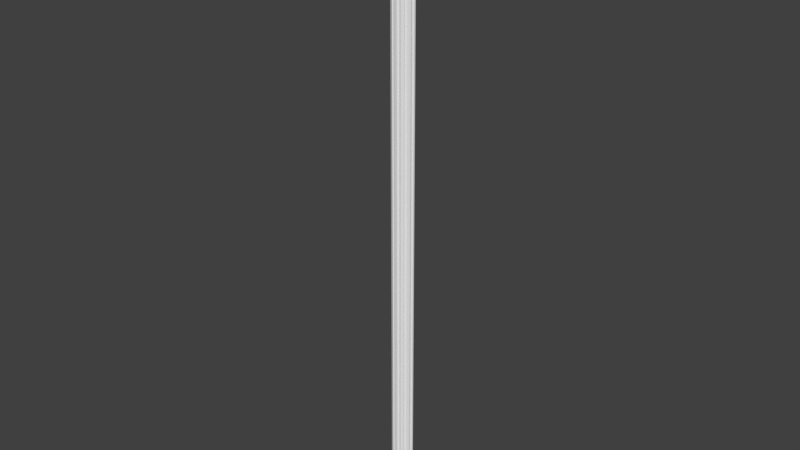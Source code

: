 # Source: OWP_7108.36.blend  (saved by Blender 2.78.0; exported with 4.5.12 LTS)
import bpy
from mathutils import Matrix  # noqa: F401  (used for matrix-valued properties, if any)

bpy.ops.wm.read_factory_settings(use_empty=True)
scene = bpy.context.scene
scene.name = 'Scene'

# ---- collections
col_collection_1 = bpy.data.collections.new('Collection 1'); scene.collection.children.link(col_collection_1)

# ---- world
world_world = bpy.data.worlds.new('World'); scene.world = world_world
world_world.color = (0.05088, 0.05088, 0.05088)
world_world.use_sun_shadow = False
world_world.sun_shadow_jitter_overblur = 0.0
world_world.cycles.sampling_method = 'MANUAL'

# ---- meshes
me_owp_7108_36_3dsolid = bpy.data.meshes.new('OWP 7108.36 3dsolid')
me_owp_7108_36_3dsolid.from_pydata([(0.1376, 0.2811, 36.0), (0.08673, 0.3522, 36.0), (0.2244, 0.2617, 36.0), (0.08655, 0.4888, 36.0), (0.08502, 0.5237, 36.0), (0.2579, 0.2305, 36.0), (0.5136, 0.08626, 36.0), (0.243, 0.248, 36.0), (0.2729, 0.1971, 36.0), (0.4785, 0.08555, 36.0), (0.2741, 0.1645, 36.0), (0.3181, 0.1077, 36.0), (0.269, 0.1421, 36.0), (0.4244, 0.05233, 36.0), (0.4427, 0.06904, 36.0), (0.37, 0.07768, 36.0), (0.5375, 0.07984, 36.0), (0.8375, 0.07984, 36.0), (0.8159, 0.06768, 36.0), (0.5771, 0.05056, 36.0), (0.7979, 0.05056, 36.0), (0.5591, 0.06768, 36.0), (0.5902, 0.02952, 36.0), (0.6575, 0.0006553, 36.0), (0.5978, 0.005883, 36.0), (0.7175, 0.0006553, 36.0), (0.7751, 0.006752, 36.0), (0.8614, 0.08626, 36.0), (0.8862, 0.08655, 36.0), (1.107, 0.21, 36.0), (1.101, 0.1442, 36.0), (0.9485, 0.05916, 36.0), (1.005, 0.07768, 36.0), (1.057, 0.1077, 36.0), (1.117, 0.2305, 36.0), (1.141, 0.2557, 36.0), (1.291, 0.5281, 36.0), (1.288, 0.4888, 36.0), (1.176, 0.2721, 36.0), (1.271, 0.3237, 36.0), (1.239, 0.2769, 36.0), (1.299, 0.373, 36.0), (1.323, 0.4244, 36.0), (1.306, 0.4427, 36.0), (1.294, 0.4646, 36.0), (0.06172, 0.5675, 36.0), (1.326, 0.5806, 36.0), (1.375, 0.6875, 36.0), (1.374, 0.6575, 36.0), (1.369, 0.5979, 36.0), (1e-06, 0.6875, 36.0), (0.0006553, 0.6575, 36.0), (0.005555, 0.6004, 36.0), (0.08069, 0.4646, 36.0), (0.05233, 0.4244, 36.0), (0.06904, 0.4427, 36.0), (1.167, 0.2707, 1e-06), (1.114, 0.2289, 1e-06), (1.1, 0.174, 1e-06), (1.106, 0.1421, 1e-06), (1.036, 0.09427, 1e-06), (0.9506, 0.05233, 1e-06), (0.92, 0.07719, 1e-06), (0.858, 0.08768, 1e-06), (0.8043, 0.05861, 1e-06), (0.7762, 0.007043, 1e-06), (0.6928, -0.0005743, 1e-06), (0.5978, 0.005883, 1e-06), (0.5765, 0.05426, 1e-06), (0.5106, 0.08857, 1e-06), (0.451, 0.07508, 1e-06), (0.4244, 0.05233, 1e-06), (0.3481, 0.08895, 1e-06), (0.269, 0.1421, 1e-06), (0.2752, 0.1782, 1e-06), (0.2633, 0.2227, 1e-06), (0.2343, 0.2557, 1e-06), (0.1988, 0.2721, 1e-06), (0.1361, 0.2769, 1e-06), (1.239, 0.2769, 1e-06), (1.323, 0.4244, 1e-06), (1.288, 0.3522, 1e-06), (1.369, 0.6004, 1e-06), (1.313, 0.5675, 1e-06), (1.286, 0.5106, 1e-06), (1.3, 0.451, 1e-06), (1.375, 0.6875, 1e-06), (1e-06, 0.6875, 1e-06), (0.00469, 0.5984, 1e-06), (0.05233, 0.4244, 1e-06), (0.07719, 0.455, 1e-06), (0.08782, 0.5034, 1e-06), (0.07391, 0.551, 1e-06), (0.03889, 0.5861, 1e-06), (0.09168, 0.3434, 1e-06)], [], [(2, 3, 0), (3, 2, 4), (5, 6, 7), (5, 8, 6), (6, 8, 9), (10, 11, 8), (10, 12, 11), (8, 11, 9), (13, 14, 15), (14, 9, 15), (16, 17, 6), (17, 16, 18), (19, 20, 21), (22, 23, 19), (22, 24, 23), (23, 25, 19), (26, 20, 25), (20, 18, 21), (21, 18, 16), (17, 27, 6), (28, 29, 27), (29, 28, 30), (32, 33, 31), (29, 34, 27), (34, 35, 27), (36, 35, 37), (38, 40, 39), (39, 41, 38), (42, 43, 41), (43, 44, 41), (41, 44, 38), (4, 36, 45), (47, 46, 48), (49, 48, 46), (47, 50, 46), (51, 45, 50), (45, 51, 52), (3, 53, 0), (0, 53, 1), (54, 1, 55), (28, 31, 30), (27, 35, 7), (27, 7, 6), (36, 46, 45), (50, 45, 46), (7, 35, 4), (7, 4, 2), (35, 36, 4), (44, 37, 38), (38, 37, 35), (55, 1, 53), (33, 30, 31), (15, 9, 11), (20, 19, 25), (35, 56, 38), (56, 35, 57), (29, 57, 34), (59, 58, 30), (58, 57, 30), (30, 57, 29), (34, 57, 35), (59, 30, 60), (30, 33, 60), (31, 61, 32), (61, 60, 32), (60, 33, 32), (61, 31, 62), (28, 62, 31), (62, 28, 63), (17, 63, 27), (20, 64, 18), (65, 64, 26), (26, 64, 20), (64, 63, 18), (18, 63, 17), (27, 63, 28), (65, 26, 66), (26, 25, 66), (24, 67, 23), (67, 66, 23), (66, 25, 23), (24, 22, 67), (67, 22, 68), (21, 68, 19), (6, 69, 16), (69, 9, 70), (13, 70, 14), (13, 71, 70), (14, 70, 9), (9, 69, 6), (69, 68, 16), (16, 68, 21), (19, 68, 22), (71, 13, 72), (13, 15, 72), (12, 73, 11), (73, 72, 11), (72, 15, 11), (12, 10, 73), (73, 10, 74), (74, 8, 75), (7, 75, 5), (75, 7, 76), (0, 77, 2), (77, 76, 2), (2, 76, 7), (5, 75, 8), (8, 74, 10), (78, 77, 0), (38, 56, 40), (56, 79, 40), (80, 42, 81), (42, 41, 81), (40, 79, 39), (79, 81, 39), (81, 41, 39), (49, 46, 82), (44, 84, 37), (84, 44, 85), (42, 85, 43), (42, 80, 85), (43, 85, 44), (37, 84, 36), (84, 83, 36), (36, 83, 46), (83, 82, 46), (49, 82, 48), (82, 86, 48), (86, 47, 48), (47, 86, 50), (86, 87, 50), (51, 88, 52), (50, 87, 51), (87, 88, 51), (54, 55, 89), (89, 55, 90), (3, 90, 53), (90, 3, 91), (91, 4, 92), (92, 45, 93), (52, 88, 93), (52, 93, 45), (45, 92, 4), (4, 91, 3), (53, 90, 55), (78, 0, 94), (0, 1, 94), (54, 89, 1), (89, 94, 1), (78, 94, 77), (77, 94, 90), (89, 90, 94), (90, 91, 77), (77, 91, 76), (92, 76, 91), (83, 92, 87), (83, 87, 86), (88, 87, 93), (83, 86, 82), (83, 84, 92), (92, 84, 57), (92, 57, 63), (92, 63, 69), (92, 69, 76), (85, 80, 81), (79, 56, 81), (81, 56, 85), (56, 57, 84), (63, 57, 62), (58, 59, 60), (61, 62, 60), (69, 63, 68), (65, 66, 64), (67, 68, 66), (64, 68, 63), (76, 69, 75), (70, 75, 69), (70, 71, 72), (70, 72, 74), (70, 74, 75), (73, 74, 72), (93, 87, 92), (66, 68, 64), (57, 58, 62), (60, 62, 58), (85, 56, 84)])
me_owp_7108_36_3dsolid.polygons.foreach_set('use_smooth', [True] * 186)
_uv = me_owp_7108_36_3dsolid.uv_layers.new(name='UVMap')
_uv.uv.foreach_set('vector', [0.8953, 0.07016, 0.9463, 0.07399, 0.8997, 0.07258, 0.9463, 0.07399, 0.8953, 0.07016, 0.9541, 0.07404, 0.8883, 0.06923, 0.856, 0.06213, 0.8923, 0.06965, 0.8883, 0.06923, 0.8808, 0.06882, 0.856, 0.06213, 0.856, 0.06213, 0.8808, 0.06882, 0.8558, 0.0631, 0.8735, 0.06878, 0.8608, 0.06756, 0.8808, 0.06882, 0.8735, 0.06878, 0.8685, 0.06893, 0.8608, 0.06756, 0.8808, 0.06882, 0.8608, 0.06756, 0.8558, 0.0631, 0.8484, 0.06461, 0.8521, 0.0641, 0.8541, 0.06612, 0.8521, 0.0641, 0.8558, 0.0631, 0.8541, 0.06612, 0.8545, 0.06147, 0.8545, 0.05313, 0.856, 0.06213, 0.8545, 0.05313, 0.8545, 0.06147, 0.8518, 0.05374, 0.848, 0.06037, 0.848, 0.05423, 0.8518, 0.06087, 0.8433, 0.06, 0.8368, 0.05813, 0.848, 0.06037, 0.8433, 0.06, 0.8379, 0.05979, 0.8368, 0.05813, 0.8368, 0.05813, 0.8368, 0.05647, 0.848, 0.06037, 0.8381, 0.05487, 0.848, 0.05423, 0.8368, 0.05647, 0.848, 0.05423, 0.8518, 0.05374, 0.8518, 0.06087, 0.8518, 0.06087, 0.8518, 0.05374, 0.8545, 0.06147, 0.8545, 0.05313, 0.856, 0.05247, 0.856, 0.06213, 0.856, 0.05178, 0.8837, 0.04566, 0.856, 0.05247, 0.8837, 0.04566, 0.856, 0.05178, 0.869, 0.04582, 0.8541, 0.04848, 0.8608, 0.04704, 0.8499, 0.05005, 0.8837, 0.04566, 0.8883, 0.04537, 0.856, 0.05247, 0.8883, 0.04537, 0.894, 0.04471, 0.856, 0.05247, 0.9551, 0.04053, 0.894, 0.04471, 0.9463, 0.04061, 0.8977, 0.04373, 0.8987, 0.04198, 0.9093, 0.0411, 0.9093, 0.0411, 0.9203, 0.04032, 0.8977, 0.04373, 0.9318, 0.03966, 0.936, 0.04012, 0.9203, 0.04032, 0.936, 0.04012, 0.9409, 0.04044, 0.9203, 0.04032, 0.9203, 0.04032, 0.9409, 0.04044, 0.8977, 0.04373, 0.9541, 0.07404, 0.9551, 0.04053, 0.9639, 0.07468, 0.9909, 0.0382, 0.9669, 0.03957, 0.9841, 0.03822, 0.9708, 0.03836, 0.9841, 0.03822, 0.9669, 0.03957, 0.9909, 0.0382, 0.9909, 0.0764, 0.9669, 0.03957, 0.9841, 0.07638, 0.9639, 0.07468, 0.9909, 0.0764, 0.9639, 0.07468, 0.9841, 0.07638, 0.9713, 0.07624, 0.9463, 0.07399, 0.9409, 0.07416, 0.8997, 0.07258, 0.8997, 0.07258, 0.9409, 0.07416, 0.9156, 0.07399, 0.9318, 0.07494, 0.9156, 0.07399, 0.936, 0.07448, 0.856, 0.05178, 0.8499, 0.05005, 0.869, 0.04582, 0.856, 0.05247, 0.894, 0.04471, 0.8923, 0.06965, 0.856, 0.05247, 0.8923, 0.06965, 0.856, 0.06213, 0.9551, 0.04053, 0.9669, 0.03957, 0.9639, 0.07468, 0.9909, 0.0764, 0.9639, 0.07468, 0.9669, 0.03957, 0.8923, 0.06965, 0.894, 0.04471, 0.9541, 0.07404, 0.8923, 0.06965, 0.9541, 0.07404, 0.8953, 0.07016, 0.894, 0.04471, 0.9551, 0.04053, 0.9541, 0.07404, 0.9409, 0.04044, 0.9463, 0.04061, 0.8977, 0.04373, 0.8977, 0.04373, 0.9463, 0.04061, 0.894, 0.04471, 0.936, 0.07448, 0.9156, 0.07399, 0.9409, 0.07416, 0.8608, 0.04704, 0.869, 0.04582, 0.8499, 0.05005, 0.8541, 0.06612, 0.8558, 0.0631, 0.8608, 0.06756, 0.848, 0.05423, 0.848, 0.06037, 0.8368, 0.05647, 0.6111, 1.0, 0.6169, 1.271e-08, 0.619, 1.0, 0.6169, 1.271e-08, 0.6111, 1.0, 0.6051, 0.0, 0.6711, 1.06e-07, 0.6664, 1.0, 0.6661, 1.06e-07, 0.6858, 1.0, 0.6791, 1.0, 0.6858, 2.119e-07, 0.6791, 1.0, 0.6664, 1.0, 0.6858, 2.119e-07, 0.6858, 2.119e-07, 0.6664, 1.0, 0.6711, 1.06e-07, 0.6661, 1.06e-07, 0.6664, 1.0, 0.6595, 0.0, 0.7493, 1.0, 0.765, 0.0, 0.765, 1.0, 0.8306, 1.0, 0.8205, 1.0, 0.8305, 0.0, 0.3329, 9.537e-07, 0.3298, 1.0, 0.3202, 4.239e-07, 0.3298, 1.0, 0.3106, 1.0, 0.3202, 4.239e-07, 0.3106, 1.0, 0.3086, 0.0, 0.3202, 4.239e-07, 0.3298, 1.0, 0.3329, 9.537e-07, 0.3367, 1.0, 0.3468, 1.483e-06, 0.3367, 1.0, 0.3329, 9.537e-07, 0.3367, 1.0, 0.3468, 1.483e-06, 0.3506, 1.0, 0.3578, 2.013e-06, 0.3506, 1.0, 0.3524, 1.695e-06, 0.7696, 1.06e-07, 0.7676, 1.0, 0.765, 0.0, 0.7802, 1.0, 0.7676, 1.0, 0.7802, 0.0, 0.7802, 0.0, 0.7676, 1.0, 0.7696, 1.06e-07, 0.3626, 1.0, 0.3506, 1.0, 0.3626, 2.013e-06, 0.3626, 2.013e-06, 0.3506, 1.0, 0.3578, 2.013e-06, 0.3524, 1.695e-06, 0.3506, 1.0, 0.3468, 1.483e-06, 0.3626, 1.0, 0.3629, 0.0, 0.3813, 1.0, 0.3629, 0.0, 0.3758, 1.06e-07, 0.3813, 1.0, 0.4027, 1.06e-07, 0.4027, 1.0, 0.3892, 1.06e-07, 0.4027, 1.0, 0.3813, 1.0, 0.3892, 1.06e-07, 0.3813, 1.0, 0.3758, 1.06e-07, 0.3892, 1.06e-07, 0.7953, 1.0, 0.7898, 1.0, 0.7953, 7.206e-10, 0.7953, 7.206e-10, 0.7898, 1.0, 0.7838, 0.0, 0.7802, 1.0, 0.7838, 0.0, 0.7847, 1.0, 0.5892, 3.179e-07, 0.5918, 1.0, 0.5839, 5.298e-07, 0.5918, 1.0, 0.5971, 3.179e-07, 0.6051, 1.0, 0.8368, 0.0, 0.8306, 1.0, 0.8323, 0.0, 0.8368, 0.0, 0.8368, 1.0, 0.8306, 1.0, 0.6051, 0.0, 0.6051, 1.0, 0.5971, 3.179e-07, 0.5971, 3.179e-07, 0.5918, 1.0, 0.5892, 3.179e-07, 0.5918, 1.0, 0.577, 1.0, 0.5839, 5.298e-07, 0.5839, 5.298e-07, 0.577, 1.0, 0.579, 6.358e-07, 0.7847, 1.0, 0.7838, 0.0, 0.7898, 1.0, 0.5458, 0.0, 0.5458, 1.0, 0.5286, 1.079e-08, 0.5458, 1.0, 0.5336, 1.0, 0.5286, 1.079e-08, 0.5109, 1.0, 0.5109, 2.638e-08, 0.5219, 1.0, 0.5109, 2.638e-08, 0.5286, 1.079e-08, 0.5219, 1.0, 0.5286, 1.079e-08, 0.5336, 1.0, 0.5219, 1.0, 0.6595, 1.0, 0.6547, 1.0, 0.6595, 2.237e-09, 0.6595, 2.237e-09, 0.6547, 1.0, 0.6517, 5.207e-09, 0.6517, 5.207e-09, 0.6475, 1.0, 0.6415, 3.647e-09, 0.6351, 1.0, 0.6415, 3.647e-09, 0.6395, 1.0, 0.6415, 3.647e-09, 0.6351, 1.0, 0.6331, 0.0, 0.7095, 2.119e-07, 0.6954, 1.0, 0.69, 2.119e-07, 0.6954, 1.0, 0.6875, 1.0, 0.69, 2.119e-07, 0.69, 2.119e-07, 0.6875, 1.0, 0.6858, 0.0, 0.6395, 1.0, 0.6415, 3.647e-09, 0.6475, 1.0, 0.6475, 1.0, 0.6517, 5.207e-09, 0.6547, 1.0, 0.7095, 1.0, 0.6954, 1.0, 0.7095, 2.119e-07, 0.619, 1.0, 0.6169, 1.271e-08, 0.6331, 1.0, 0.6169, 1.271e-08, 0.6331, 1.443e-08, 0.6331, 1.0, 0.4752, 0.0, 0.4752, 1.0, 0.4578, 3.061e-09, 0.4752, 1.0, 0.4628, 1.0, 0.4578, 3.061e-09, 0.439, 1.0, 0.439, 4.789e-09, 0.4507, 1.0, 0.439, 4.789e-09, 0.4578, 3.061e-09, 0.4507, 1.0, 0.4578, 3.061e-09, 0.4628, 1.0, 0.4507, 1.0, 0.8205, 1.0, 0.8107, 1.0, 0.8205, 1.058e-08, 0.5727, 0.0, 0.563, 1.0, 0.5677, 1.06e-07, 0.563, 1.0, 0.5727, 0.0, 0.5754, 1.0, 0.9962, 0.0, 0.9911, 1.0, 0.9925, 0.0, 0.9962, 0.0, 0.9963, 1.0, 0.9911, 1.0, 0.577, 2.119e-07, 0.5754, 1.0, 0.5727, 0.0, 0.5677, 1.06e-07, 0.563, 1.0, 0.5589, 1.06e-07, 0.563, 1.0, 0.5492, 1.0, 0.5589, 1.06e-07, 0.5589, 1.06e-07, 0.5492, 1.0, 0.5458, 0.0, 0.8079, 0.0, 0.8205, 1.058e-08, 0.8107, 1.0, 0.7095, 1.0, 0.71, 1.23e-09, 0.7228, 1.0, 0.71, 1.23e-09, 0.7294, 0.0, 0.7228, 1.0, 0.7294, 0.0, 0.7294, 1.0, 0.7228, 1.0, 0.3085, 0.0, 0.3086, 1.0, 0.0, 0.0, 0.3086, 1.0, 1.211e-06, 1.0, 0.0, 0.0, 0.7361, 1.0, 0.7493, 0.0, 0.7489, 1.0, 0.7294, 1.0, 0.7294, 1.842e-09, 0.7361, 1.0, 0.7294, 1.842e-09, 0.7493, 0.0, 0.7361, 1.0, 0.9963, 3.179e-07, 1.0, 0.0, 1.0, 1.0, 0.4027, 1.0, 0.4061, 0.0, 0.4086, 1.0, 0.4157, 0.0, 0.4086, 1.0, 0.4106, 0.0, 0.4086, 1.0, 0.4157, 0.0, 0.4189, 1.0, 0.4189, 1.0, 0.4235, 1.06e-07, 0.43, 1.0, 0.43, 1.0, 0.434, 1.06e-07, 0.439, 1.0, 0.7953, 1.0, 0.7957, 0.0, 0.8033, 6.105e-08, 0.7953, 1.0, 0.8033, 6.105e-08, 0.8079, 1.0, 0.434, 1.06e-07, 0.43, 1.0, 0.4235, 1.06e-07, 0.4235, 1.06e-07, 0.4189, 1.0, 0.4157, 0.0, 0.4106, 0.0, 0.4086, 1.0, 0.4061, 0.0, 0.4752, 1.0, 0.4761, 0.0, 0.4915, 1.0, 0.4761, 0.0, 0.4936, 0.0, 0.4915, 1.0, 0.5109, 0.0, 0.5109, 1.0, 0.4936, 0.0, 0.5109, 1.0, 0.4915, 1.0, 0.4936, 0.0, 0.899, 0.003781, 0.914, 0.002547, 0.898, 0.005522, 0.898, 0.005522, 0.914, 0.002547, 0.939, 0.002144, 0.9321, 0.001454, 0.939, 0.002144, 0.914, 0.002547, 0.939, 0.002144, 0.9499, 0.002439, 0.898, 0.005522, 0.898, 0.005522, 0.9499, 0.002439, 0.8943, 0.006509, 0.9605, 0.002053, 0.8943, 0.006509, 0.9499, 0.002439, 0.9642, 0.03648, 0.9605, 0.002053, 0.9911, 0.0, 0.9642, 0.03648, 0.9911, 0.0, 0.9911, 0.0382, 0.9712, 0.0001303, 0.9911, 0.0, 0.9684, 0.00108, 0.9642, 0.03648, 0.9911, 0.0382, 0.9716, 0.03804, 0.9642, 0.03648, 0.9515, 0.03573, 0.9605, 0.002053, 0.9605, 0.002053, 0.9515, 0.03573, 0.8883, 0.03095, 0.9605, 0.002053, 0.8883, 0.03095, 0.8566, 0.02383, 0.9605, 0.002053, 0.8566, 0.02383, 0.8568, 0.01418, 0.9605, 0.002053, 0.8568, 0.01418, 0.8943, 0.006509, 0.9381, 0.03611, 0.9321, 0.03674, 0.9159, 0.03579, 0.899, 0.03441, 0.8976, 0.03241, 0.9159, 0.03579, 0.9159, 0.03579, 0.8976, 0.03241, 0.9381, 0.03611, 0.8976, 0.03241, 0.8883, 0.03095, 0.9515, 0.03573, 0.8566, 0.02383, 0.8883, 0.03095, 0.8542, 0.02556, 0.8759, 0.03055, 0.8688, 0.03072, 0.8581, 0.02878, 0.8486, 0.02641, 0.8542, 0.02556, 0.8581, 0.02878, 0.8568, 0.01418, 0.8566, 0.02383, 0.8491, 0.01601, 0.8385, 0.02156, 0.8368, 0.01925, 0.8501, 0.02234, 0.8382, 0.0166, 0.8491, 0.01601, 0.8368, 0.01925, 0.8501, 0.02234, 0.8491, 0.01601, 0.8566, 0.02383, 0.8943, 0.006509, 0.8568, 0.01418, 0.8869, 0.007315, 0.8537, 0.01253, 0.8869, 0.007315, 0.8568, 0.01418, 0.8537, 0.01253, 0.8486, 0.01179, 0.8569, 0.009669, 0.8537, 0.01253, 0.8569, 0.009669, 0.8769, 0.007646, 0.8537, 0.01253, 0.8769, 0.007646, 0.8869, 0.007315, 0.8688, 0.007472, 0.8769, 0.007646, 0.8569, 0.009669, 0.9684, 0.00108, 0.9911, 0.0, 0.9605, 0.002053, 0.8368, 0.01925, 0.8491, 0.01601, 0.8501, 0.02234, 0.8883, 0.03095, 0.8759, 0.03055, 0.8542, 0.02556, 0.8581, 0.02878, 0.8542, 0.02556, 0.8759, 0.03055, 0.9381, 0.03611, 0.8976, 0.03241, 0.9515, 0.03573])
me_owp_7108_36_3dsolid.materials.append(None)
me_owp_7108_36_3dsolid.use_remesh_preserve_volume = False
me_owp_7108_36_3dsolid.use_remesh_preserve_attributes = False
me_owp_7108_36_3dsolid.use_mirror_vertex_groups = False
me_owp_7108_36_3dsolid.update()

# ---- objects
ob_owp_7108_36 = bpy.data.objects.new('OWP 7108.36', me_owp_7108_36_3dsolid)

# ---- transforms, parenting, visibility, modifiers, constraints
ob_owp_7108_36.location = (0.0, 0.0, 0.0)
ob_owp_7108_36.scale = (0.0254, 0.0254, 0.0254)
ob_owp_7108_36.display_type = 'WIRE'
ob_owp_7108_36.lineart.crease_threshold = 0.0
_m = ob_owp_7108_36.modifiers.new('EdgeSplit', 'EDGE_SPLIT')

# ---- collection membership
col_collection_1.objects.link(ob_owp_7108_36)

# ---- scene / render settings (as saved in the file)
scene.frame_start = 1; scene.frame_end = 250; scene.frame_set(1)
scene.render.engine = 'CYCLES'
scene.render.resolution_percentage = 50
scene.render.dither_intensity = 0.0
scene.cycles.use_denoising = False
scene.cycles.samples = 128
scene.cycles.sampling_pattern = 'TABULATED_SOBOL'
scene.cycles.light_sampling_threshold = 0.0
scene.cycles.use_adaptive_sampling = False
scene.cycles.use_light_tree = False
scene.cycles.caustics_reflective = False
scene.cycles.caustics_refractive = False
scene.cycles.blur_glossy = 0.0
scene.cycles.max_bounces = 6
scene.cycles.sample_clamp_direct = 1.0
scene.cycles.sample_clamp_indirect = 1.0
scene.view_settings.view_transform = 'Standard'
bpy.context.view_layer.update()

# ---- added for rendering (the .blend has no active camera and no usable light): camera, sun
cam_auto = bpy.data.cameras.new('AutoCamera')
cam_auto.lens = 50.0
cam_auto.sensor_width = 36.0
cam_auto.clip_end = 1000.0
ob_auto_camera = bpy.data.objects.new('AutoCamera', cam_auto)
scene.collection.objects.link(ob_auto_camera)
ob_auto_camera.location = (0.864263, -1.00743, 1.13464)
ob_auto_camera.rotation_euler = (1.09748, -7.21219e-08, 0.694738)
scene.camera = ob_auto_camera
light_auto_sun = bpy.data.lights.new('AutoSun', 'SUN')
light_auto_sun.energy = 3.0
light_auto_sun.angle = 0.0523599
ob_auto_sun = bpy.data.objects.new('AutoSun', light_auto_sun)
scene.collection.objects.link(ob_auto_sun)
ob_auto_sun.rotation_euler = (0.872665, 0.174533, 0.523599)
bpy.context.view_layer.update()
